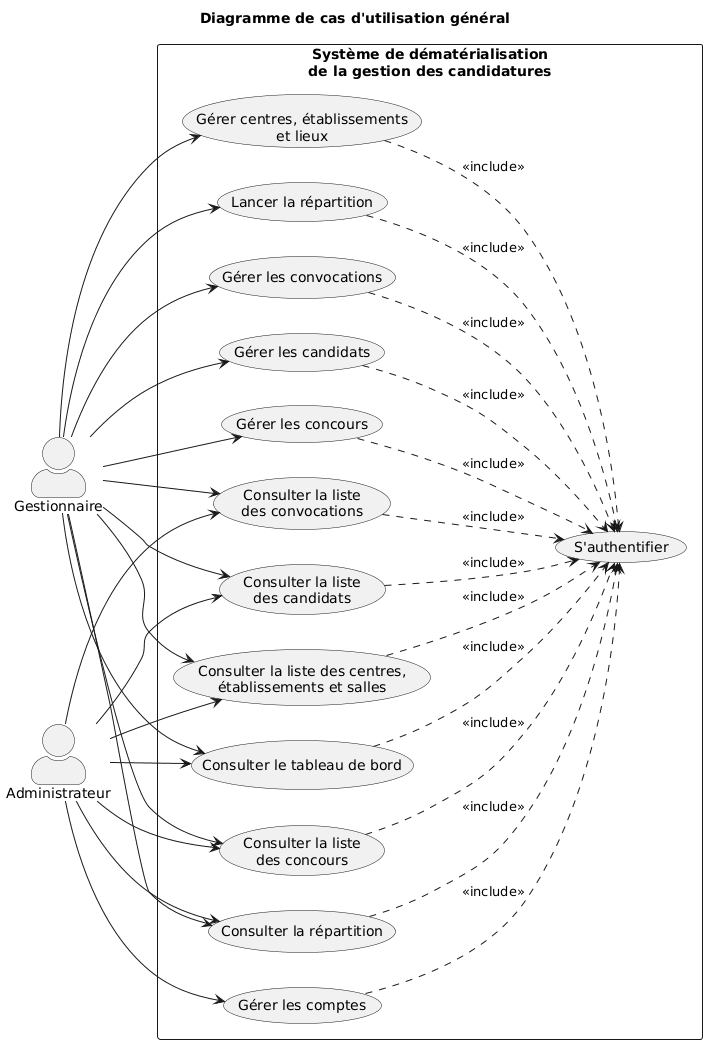

The diagram above was rendered by PlantUML. Its source (embedded in the PNG):
@startuml
left to right direction
skinparam actorStyle awesome

title Diagramme de cas d'utilisation général

actor "Gestionnaire" as G
actor "Administrateur" as A

rectangle "Système de dématérialisation\nde la gestion des candidatures" {

  usecase "S'authentifier" as UC_Auth

  usecase "Consulter le tableau de bord" as UC_Dashboard

  usecase "Consulter la liste\ndes candidats" as UC_Candidats_List
  usecase "Consulter la liste\ndes concours" as UC_Concours_List
  usecase "Consulter la liste des centres,\nétablissements et salles" as UC_Lieux_List
  usecase "Consulter la répartition" as UC_Repartition_Consult
  usecase "Consulter la liste\ndes convocations" as UC_Convocations_List

  usecase "Gérer les candidats" as UC_Candidats_Gest
  usecase "Gérer les concours" as UC_Concours_Gest
  usecase "Gérer centres, établissements\net lieux" as UC_Lieux_Gest
  usecase "Lancer la répartition" as UC_Repartition_Launch
  usecase "Gérer les convocations" as UC_Convocations_Gest
  usecase "Gérer les comptes" as UC_Comptes_Gest
}

' --- Administrateur ---
A --> UC_Dashboard
A --> UC_Candidats_List
A --> UC_Concours_List
A --> UC_Lieux_List
A --> UC_Repartition_Consult
A --> UC_Convocations_List
A --> UC_Comptes_Gest

' --- Gestionnaire ---
G --> UC_Dashboard
G --> UC_Candidats_List
G --> UC_Concours_List
G --> UC_Lieux_List
G --> UC_Convocations_List
G --> UC_Candidats_Gest
G --> UC_Concours_Gest
G --> UC_Lieux_Gest
G --> UC_Repartition_Launch
G --> UC_Repartition_Consult
G --> UC_Convocations_Gest

' --- Authentification requise pour toutes les actions ---
UC_Dashboard ..> UC_Auth : <<include>>
UC_Candidats_List ..> UC_Auth : <<include>>
UC_Concours_List ..> UC_Auth : <<include>>
UC_Lieux_List ..> UC_Auth : <<include>>
UC_Repartition_Consult ..> UC_Auth : <<include>>
UC_Convocations_List ..> UC_Auth : <<include>>
UC_Candidats_Gest ..> UC_Auth : <<include>>
UC_Concours_Gest ..> UC_Auth : <<include>>
UC_Lieux_Gest ..> UC_Auth : <<include>>
UC_Repartition_Launch ..> UC_Auth : <<include>>
UC_Convocations_Gest ..> UC_Auth : <<include>>
UC_Comptes_Gest ..> UC_Auth : <<include>>
@enduml